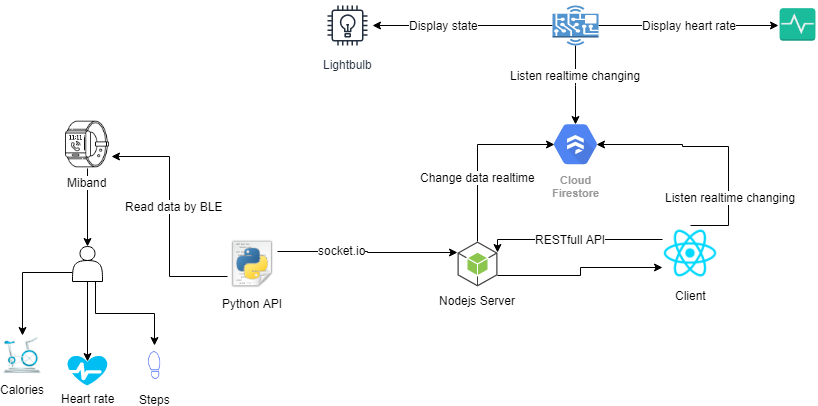

The diagram above was exported from draw.io. Its source (the exported page's mxGraphModel, read from the mxfile embedded in the PNG):
<mxGraphModel dx="971" dy="403" grid="1" gridSize="10" guides="1" tooltips="1" connect="1" arrows="1" fold="1" page="1" pageScale="1" pageWidth="850" pageHeight="1100" math="0" shadow="0">
  <root>
    <mxCell id="v0lZxPSjjCGQwrq0gXwX-0" />
    <mxCell id="v0lZxPSjjCGQwrq0gXwX-1" parent="v0lZxPSjjCGQwrq0gXwX-0" />
    <mxCell id="v0lZxPSjjCGQwrq0gXwX-5" value="Heart rate" style="verticalLabelPosition=bottom;html=1;verticalAlign=top;align=center;strokeColor=none;fillColor=#00BEF2;shape=mxgraph.azure.health_monitoring;" vertex="1" parent="v0lZxPSjjCGQwrq0gXwX-1">
      <mxGeometry x="75" y="370" width="40" height="30" as="geometry" />
    </mxCell>
    <mxCell id="v0lZxPSjjCGQwrq0gXwX-9" value="" style="edgeStyle=orthogonalEdgeStyle;rounded=0;orthogonalLoop=1;jettySize=auto;html=1;entryX=0.495;entryY=0.2;entryDx=0;entryDy=0;entryPerimeter=0;" edge="1" parent="v0lZxPSjjCGQwrq0gXwX-1" source="v0lZxPSjjCGQwrq0gXwX-8" target="v0lZxPSjjCGQwrq0gXwX-5">
      <mxGeometry relative="1" as="geometry">
        <mxPoint x="90" y="371" as="targetPoint" />
      </mxGeometry>
    </mxCell>
    <mxCell id="v0lZxPSjjCGQwrq0gXwX-59" style="edgeStyle=orthogonalEdgeStyle;rounded=0;orthogonalLoop=1;jettySize=auto;html=1;exitX=0.75;exitY=1;exitDx=0;exitDy=0;entryX=0.5;entryY=0;entryDx=0;entryDy=0;" edge="1" parent="v0lZxPSjjCGQwrq0gXwX-1" source="v0lZxPSjjCGQwrq0gXwX-8" target="v0lZxPSjjCGQwrq0gXwX-58">
      <mxGeometry relative="1" as="geometry" />
    </mxCell>
    <mxCell id="v0lZxPSjjCGQwrq0gXwX-61" style="edgeStyle=orthogonalEdgeStyle;rounded=0;orthogonalLoop=1;jettySize=auto;html=1;exitX=0;exitY=0.75;exitDx=0;exitDy=0;entryX=0.5;entryY=0;entryDx=0;entryDy=0;" edge="1" parent="v0lZxPSjjCGQwrq0gXwX-1" source="v0lZxPSjjCGQwrq0gXwX-8" target="v0lZxPSjjCGQwrq0gXwX-60">
      <mxGeometry relative="1" as="geometry" />
    </mxCell>
    <mxCell id="v0lZxPSjjCGQwrq0gXwX-8" value="" style="shape=actor;whiteSpace=wrap;html=1;" vertex="1" parent="v0lZxPSjjCGQwrq0gXwX-1">
      <mxGeometry x="80" y="261" width="30" height="35" as="geometry" />
    </mxCell>
    <mxCell id="v0lZxPSjjCGQwrq0gXwX-45" style="edgeStyle=orthogonalEdgeStyle;rounded=0;orthogonalLoop=1;jettySize=auto;html=1;exitX=1;exitY=0.75;exitDx=0;exitDy=0;exitPerimeter=0;entryX=0;entryY=0.75;entryDx=0;entryDy=0;" edge="1" parent="v0lZxPSjjCGQwrq0gXwX-1" source="v0lZxPSjjCGQwrq0gXwX-12" target="v0lZxPSjjCGQwrq0gXwX-24">
      <mxGeometry relative="1" as="geometry" />
    </mxCell>
    <mxCell id="v0lZxPSjjCGQwrq0gXwX-12" value="Nodejs Server" style="outlineConnect=0;dashed=0;verticalLabelPosition=bottom;verticalAlign=top;align=center;html=1;shape=mxgraph.aws3.android;fillColor=#8CC64F;gradientColor=none;" vertex="1" parent="v0lZxPSjjCGQwrq0gXwX-1">
      <mxGeometry x="465" y="256" width="40" height="45" as="geometry" />
    </mxCell>
    <mxCell id="v0lZxPSjjCGQwrq0gXwX-62" style="edgeStyle=orthogonalEdgeStyle;rounded=0;orthogonalLoop=1;jettySize=auto;html=1;exitX=0.5;exitY=1;exitDx=0;exitDy=0;entryX=0.5;entryY=0;entryDx=0;entryDy=0;" edge="1" parent="v0lZxPSjjCGQwrq0gXwX-1" source="v0lZxPSjjCGQwrq0gXwX-21" target="v0lZxPSjjCGQwrq0gXwX-8">
      <mxGeometry relative="1" as="geometry" />
    </mxCell>
    <mxCell id="v0lZxPSjjCGQwrq0gXwX-21" value="Miband" style="shape=image;html=1;verticalAlign=top;verticalLabelPosition=bottom;labelBackgroundColor=#ffffff;imageAspect=0;aspect=fixed;image=https://cdn2.iconfinder.com/data/icons/computer-and-gadget-devices/128/Watch-smart-time-clock-technology-128.png" vertex="1" parent="v0lZxPSjjCGQwrq0gXwX-1">
      <mxGeometry x="71.5" y="135.5" width="47" height="47" as="geometry" />
    </mxCell>
    <mxCell id="v0lZxPSjjCGQwrq0gXwX-23" value="Python API" style="shape=image;html=1;verticalAlign=top;verticalLabelPosition=bottom;labelBackgroundColor=#ffffff;imageAspect=0;aspect=fixed;image=https://cdn2.iconfinder.com/data/icons/oxygen/64x64/mimetypes/text-x-python.png" vertex="1" parent="v0lZxPSjjCGQwrq0gXwX-1">
      <mxGeometry x="235" y="253.5" width="50" height="50" as="geometry" />
    </mxCell>
    <mxCell id="v0lZxPSjjCGQwrq0gXwX-15" value="" style="edgeStyle=orthogonalEdgeStyle;rounded=0;orthogonalLoop=1;jettySize=auto;html=1;exitX=1;exitY=0.25;exitDx=0;exitDy=0;entryX=0;entryY=0.25;entryDx=0;entryDy=0;entryPerimeter=0;" edge="1" parent="v0lZxPSjjCGQwrq0gXwX-1" source="v0lZxPSjjCGQwrq0gXwX-23" target="v0lZxPSjjCGQwrq0gXwX-12">
      <mxGeometry relative="1" as="geometry">
        <mxPoint x="360" y="279" as="sourcePoint" />
      </mxGeometry>
    </mxCell>
    <mxCell id="v0lZxPSjjCGQwrq0gXwX-27" value="socket.io" style="text;html=1;resizable=0;points=[];align=center;verticalAlign=middle;labelBackgroundColor=#ffffff;" vertex="1" connectable="0" parent="v0lZxPSjjCGQwrq0gXwX-15">
      <mxGeometry x="-0.2979" y="2" relative="1" as="geometry">
        <mxPoint as="offset" />
      </mxGeometry>
    </mxCell>
    <mxCell id="v0lZxPSjjCGQwrq0gXwX-18" style="edgeStyle=orthogonalEdgeStyle;rounded=0;orthogonalLoop=1;jettySize=auto;html=1;exitX=0;exitY=0.75;exitDx=0;exitDy=0;entryX=1;entryY=0.75;entryDx=0;entryDy=0;" edge="1" parent="v0lZxPSjjCGQwrq0gXwX-1" source="v0lZxPSjjCGQwrq0gXwX-23" target="v0lZxPSjjCGQwrq0gXwX-21">
      <mxGeometry relative="1" as="geometry">
        <mxPoint x="322" y="297" as="sourcePoint" />
        <mxPoint x="220" y="291" as="targetPoint" />
      </mxGeometry>
    </mxCell>
    <mxCell id="v0lZxPSjjCGQwrq0gXwX-63" value="Read data by BLE" style="text;html=1;resizable=0;points=[];align=center;verticalAlign=middle;labelBackgroundColor=#ffffff;" vertex="1" connectable="0" parent="v0lZxPSjjCGQwrq0gXwX-18">
      <mxGeometry x="0.0942" y="-4" relative="1" as="geometry">
        <mxPoint as="offset" />
      </mxGeometry>
    </mxCell>
    <mxCell id="v0lZxPSjjCGQwrq0gXwX-44" style="edgeStyle=orthogonalEdgeStyle;rounded=0;orthogonalLoop=1;jettySize=auto;html=1;exitX=0;exitY=0.25;exitDx=0;exitDy=0;entryX=1;entryY=0.25;entryDx=0;entryDy=0;entryPerimeter=0;" edge="1" parent="v0lZxPSjjCGQwrq0gXwX-1" source="v0lZxPSjjCGQwrq0gXwX-24" target="v0lZxPSjjCGQwrq0gXwX-12">
      <mxGeometry relative="1" as="geometry">
        <Array as="points">
          <mxPoint x="505" y="254" />
        </Array>
      </mxGeometry>
    </mxCell>
    <mxCell id="v0lZxPSjjCGQwrq0gXwX-46" value="RESTfull API" style="text;html=1;resizable=0;points=[];align=center;verticalAlign=middle;labelBackgroundColor=#ffffff;" vertex="1" connectable="0" parent="v0lZxPSjjCGQwrq0gXwX-44">
      <mxGeometry x="0.0463" y="-1" relative="1" as="geometry">
        <mxPoint as="offset" />
      </mxGeometry>
    </mxCell>
    <mxCell id="v0lZxPSjjCGQwrq0gXwX-24" value="Client" style="shape=image;html=1;verticalAlign=top;verticalLabelPosition=bottom;labelBackgroundColor=#ffffff;imageAspect=0;aspect=fixed;image=https://cdn4.iconfinder.com/data/icons/logos-3/600/React.js_logo-128.png" vertex="1" parent="v0lZxPSjjCGQwrq0gXwX-1">
      <mxGeometry x="670" y="240" width="56" height="56" as="geometry" />
    </mxCell>
    <mxCell id="v0lZxPSjjCGQwrq0gXwX-25" value="Cloud&#10;Firestore" style="html=1;fillColor=#5184F3;strokeColor=none;verticalAlign=top;labelPosition=center;verticalLabelPosition=bottom;align=center;spacingTop=-6;fontSize=11;fontStyle=1;fontColor=#999999;shape=mxgraph.gcp2.hexIcon;prIcon=cloud_firestore" vertex="1" parent="v0lZxPSjjCGQwrq0gXwX-1">
      <mxGeometry x="550" y="129.5" width="66" height="58.5" as="geometry" />
    </mxCell>
    <mxCell id="v0lZxPSjjCGQwrq0gXwX-26" style="edgeStyle=orthogonalEdgeStyle;rounded=0;orthogonalLoop=1;jettySize=auto;html=1;exitX=0.5;exitY=0;exitDx=0;exitDy=0;exitPerimeter=0;entryX=0.175;entryY=0.5;entryDx=0;entryDy=0;entryPerimeter=0;" edge="1" parent="v0lZxPSjjCGQwrq0gXwX-1" source="v0lZxPSjjCGQwrq0gXwX-12" target="v0lZxPSjjCGQwrq0gXwX-25">
      <mxGeometry relative="1" as="geometry">
        <mxPoint x="562" y="161" as="targetPoint" />
        <Array as="points">
          <mxPoint x="485" y="159" />
        </Array>
      </mxGeometry>
    </mxCell>
    <mxCell id="v0lZxPSjjCGQwrq0gXwX-36" value="Change data realtime" style="text;html=1;resizable=0;points=[];align=center;verticalAlign=middle;labelBackgroundColor=#ffffff;" vertex="1" connectable="0" parent="v0lZxPSjjCGQwrq0gXwX-26">
      <mxGeometry x="-0.2549" relative="1" as="geometry">
        <mxPoint as="offset" />
      </mxGeometry>
    </mxCell>
    <mxCell id="v0lZxPSjjCGQwrq0gXwX-29" style="edgeStyle=orthogonalEdgeStyle;rounded=0;orthogonalLoop=1;jettySize=auto;html=1;exitX=0.5;exitY=0;exitDx=0;exitDy=0;entryX=0.825;entryY=0.5;entryDx=0;entryDy=0;entryPerimeter=0;" edge="1" parent="v0lZxPSjjCGQwrq0gXwX-1" source="v0lZxPSjjCGQwrq0gXwX-24" target="v0lZxPSjjCGQwrq0gXwX-25">
      <mxGeometry relative="1" as="geometry">
        <mxPoint x="604" y="161" as="targetPoint" />
        <Array as="points">
          <mxPoint x="736" y="161" />
          <mxPoint x="690" y="161" />
          <mxPoint x="690" y="159" />
        </Array>
      </mxGeometry>
    </mxCell>
    <mxCell id="v0lZxPSjjCGQwrq0gXwX-37" value="Listen realtime changing" style="text;html=1;resizable=0;points=[];align=center;verticalAlign=middle;labelBackgroundColor=#ffffff;" vertex="1" connectable="0" parent="v0lZxPSjjCGQwrq0gXwX-29">
      <mxGeometry x="-0.4677" y="-1" relative="1" as="geometry">
        <mxPoint as="offset" />
      </mxGeometry>
    </mxCell>
    <mxCell id="v0lZxPSjjCGQwrq0gXwX-47" value="Lightbulb" style="outlineConnect=0;fontColor=#232F3E;gradientColor=none;strokeColor=#232F3E;fillColor=#ffffff;dashed=0;verticalLabelPosition=bottom;verticalAlign=top;align=center;html=1;fontSize=12;fontStyle=0;aspect=fixed;shape=mxgraph.aws4.resourceIcon;resIcon=mxgraph.aws4.lightbulb;" vertex="1" parent="v0lZxPSjjCGQwrq0gXwX-1">
      <mxGeometry x="330" y="15" width="50" height="50" as="geometry" />
    </mxCell>
    <mxCell id="v0lZxPSjjCGQwrq0gXwX-49" style="edgeStyle=orthogonalEdgeStyle;rounded=0;orthogonalLoop=1;jettySize=auto;html=1;exitX=0;exitY=0.5;exitDx=0;exitDy=0;exitPerimeter=0;" edge="1" parent="v0lZxPSjjCGQwrq0gXwX-1" source="v0lZxPSjjCGQwrq0gXwX-48" target="v0lZxPSjjCGQwrq0gXwX-47">
      <mxGeometry relative="1" as="geometry" />
    </mxCell>
    <mxCell id="v0lZxPSjjCGQwrq0gXwX-50" value="Display state" style="text;html=1;resizable=0;points=[];align=center;verticalAlign=middle;labelBackgroundColor=#ffffff;" vertex="1" connectable="0" parent="v0lZxPSjjCGQwrq0gXwX-49">
      <mxGeometry x="0.2657" y="1" relative="1" as="geometry">
        <mxPoint x="4" y="-1.5" as="offset" />
      </mxGeometry>
    </mxCell>
    <object label="" id="v0lZxPSjjCGQwrq0gXwX-52">
      <mxCell style="edgeStyle=orthogonalEdgeStyle;rounded=0;orthogonalLoop=1;jettySize=auto;html=1;exitX=0.5;exitY=1;exitDx=0;exitDy=0;exitPerimeter=0;entryX=0.5;entryY=0.16;entryDx=0;entryDy=0;entryPerimeter=0;" edge="1" parent="v0lZxPSjjCGQwrq0gXwX-1" source="v0lZxPSjjCGQwrq0gXwX-48" target="v0lZxPSjjCGQwrq0gXwX-25">
        <mxGeometry relative="1" as="geometry">
          <Array as="points">
            <mxPoint x="583" y="100" />
            <mxPoint x="583" y="100" />
          </Array>
        </mxGeometry>
      </mxCell>
    </object>
    <mxCell id="v0lZxPSjjCGQwrq0gXwX-53" value="Listen realtime changing" style="text;html=1;resizable=0;points=[];align=center;verticalAlign=middle;labelBackgroundColor=#ffffff;" vertex="1" connectable="0" parent="v0lZxPSjjCGQwrq0gXwX-52">
      <mxGeometry x="0.0127" y="-11" relative="1" as="geometry">
        <mxPoint x="10" y="-11" as="offset" />
      </mxGeometry>
    </mxCell>
    <mxCell id="v0lZxPSjjCGQwrq0gXwX-56" style="edgeStyle=orthogonalEdgeStyle;rounded=0;orthogonalLoop=1;jettySize=auto;html=1;exitX=1;exitY=0.5;exitDx=0;exitDy=0;exitPerimeter=0;" edge="1" parent="v0lZxPSjjCGQwrq0gXwX-1" source="v0lZxPSjjCGQwrq0gXwX-48" target="v0lZxPSjjCGQwrq0gXwX-55">
      <mxGeometry relative="1" as="geometry" />
    </mxCell>
    <mxCell id="v0lZxPSjjCGQwrq0gXwX-57" value="Display heart rate" style="text;html=1;resizable=0;points=[];align=center;verticalAlign=middle;labelBackgroundColor=#ffffff;" vertex="1" connectable="0" parent="v0lZxPSjjCGQwrq0gXwX-56">
      <mxGeometry x="-0.2555" y="-2" relative="1" as="geometry">
        <mxPoint x="23" y="-2.5" as="offset" />
      </mxGeometry>
    </mxCell>
    <mxCell id="v0lZxPSjjCGQwrq0gXwX-48" value="" style="outlineConnect=0;dashed=0;verticalLabelPosition=bottom;verticalAlign=top;align=center;html=1;shape=mxgraph.aws3.hardware_board;fillColor=#5294CF;gradientColor=none;" vertex="1" parent="v0lZxPSjjCGQwrq0gXwX-1">
      <mxGeometry x="560" y="20" width="46" height="40" as="geometry" />
    </mxCell>
    <mxCell id="v0lZxPSjjCGQwrq0gXwX-55" value="" style="shape=image;html=1;verticalAlign=top;verticalLabelPosition=bottom;labelBackgroundColor=#ffffff;imageAspect=0;aspect=fixed;image=https://cdn4.iconfinder.com/data/icons/small-n-flat/24/monitor-128.png" vertex="1" parent="v0lZxPSjjCGQwrq0gXwX-1">
      <mxGeometry x="786" y="20" width="39" height="39" as="geometry" />
    </mxCell>
    <mxCell id="v0lZxPSjjCGQwrq0gXwX-58" value="Steps" style="shape=image;html=1;verticalAlign=top;verticalLabelPosition=bottom;labelBackgroundColor=#ffffff;imageAspect=0;aspect=fixed;image=https://cdn4.iconfinder.com/data/icons/line-basic-icon-set/130/quest-128.png" vertex="1" parent="v0lZxPSjjCGQwrq0gXwX-1">
      <mxGeometry x="142" y="360" width="40" height="40" as="geometry" />
    </mxCell>
    <mxCell id="v0lZxPSjjCGQwrq0gXwX-60" value="Calories" style="shape=image;html=1;verticalAlign=top;verticalLabelPosition=bottom;labelBackgroundColor=#ffffff;imageAspect=0;aspect=fixed;image=https://cdn3.iconfinder.com/data/icons/fitness-24/512/16-128.png" vertex="1" parent="v0lZxPSjjCGQwrq0gXwX-1">
      <mxGeometry x="10" y="350" width="40" height="40" as="geometry" />
    </mxCell>
  </root>
</mxGraphModel>